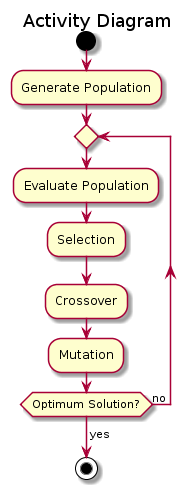

The diagram above was rendered by PlantUML. Its source (embedded in the PNG):
@startuml
title Activity Diagram

start

:Generate Population;

repeat
  :Evaluate Population;
  :Selection;
  :Crossover;
  :Mutation;
repeat while (Optimum Solution?) is (no)
->yes;
stop
@enduml